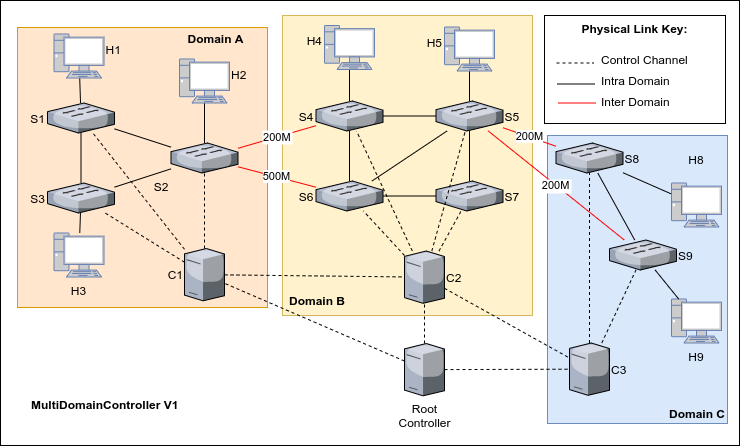

The diagram above was exported from draw.io. Its source (the exported page's mxGraphModel, read from the mxfile embedded in the PNG):
<mxGraphModel dx="1422" dy="712" grid="1" gridSize="10" guides="1" tooltips="1" connect="1" arrows="1" fold="1" page="1" pageScale="1" pageWidth="840" pageHeight="1000" math="0" shadow="0">
  <root>
    <mxCell id="0" />
    <mxCell id="1" parent="0" />
    <mxCell id="2" value="" style="group" vertex="1" connectable="0" parent="1">
      <mxGeometry x="51" y="40" width="739" height="445" as="geometry" />
    </mxCell>
    <mxCell id="3" value="" style="rounded=0;whiteSpace=wrap;html=1;" vertex="1" parent="2">
      <mxGeometry width="739" height="445" as="geometry" />
    </mxCell>
    <mxCell id="4" value="Domain C" style="rounded=0;whiteSpace=wrap;fillColor=#dae8fc;strokeColor=#6c8ebf;verticalAlign=bottom;align=right;fontSize=12;fontStyle=1" vertex="1" parent="2">
      <mxGeometry x="547" y="135" width="180" height="288" as="geometry" />
    </mxCell>
    <mxCell id="5" value="" style="rounded=0;whiteSpace=wrap;fillColor=#fff2cc;strokeColor=#d6b656;fontSize=12;" vertex="1" parent="2">
      <mxGeometry x="282" y="15" width="250" height="300" as="geometry" />
    </mxCell>
    <mxCell id="6" value="" style="rounded=0;whiteSpace=wrap;fillColor=#ffe6cc;strokeColor=#d79b00;fontSize=12;" vertex="1" parent="2">
      <mxGeometry x="17" y="27" width="250" height="280" as="geometry" />
    </mxCell>
    <mxCell id="7" value="S1" style="verticalLabelPosition=middle;aspect=fixed;verticalAlign=middle;strokeColor=none;align=right;outlineConnect=0;shape=mxgraph.citrix.switch;labelPosition=left;fontSize=12;" vertex="1" parent="2">
      <mxGeometry x="47" y="102.5" width="67" height="30" as="geometry" />
    </mxCell>
    <mxCell id="8" style="edgeStyle=none;rounded=0;orthogonalLoop=1;jettySize=auto;endArrow=none;endFill=0;dashed=1;fontSize=12;" edge="1" parent="2" source="41" target="7">
      <mxGeometry relative="1" as="geometry">
        <mxPoint x="136.54402515723268" y="251.5" as="sourcePoint" />
      </mxGeometry>
    </mxCell>
    <mxCell id="9" value="S3" style="verticalLabelPosition=middle;aspect=fixed;verticalAlign=middle;strokeColor=none;align=right;outlineConnect=0;shape=mxgraph.citrix.switch;labelPosition=left;fontSize=12;" vertex="1" parent="2">
      <mxGeometry x="47" y="182.5" width="67" height="30" as="geometry" />
    </mxCell>
    <mxCell id="10" value="" style="rounded=0;orthogonalLoop=1;jettySize=auto;endArrow=none;endFill=0;fontSize=12;" edge="1" parent="2" source="7" target="9">
      <mxGeometry relative="1" as="geometry" />
    </mxCell>
    <mxCell id="11" value="S2" style="verticalLabelPosition=bottom;aspect=fixed;verticalAlign=top;strokeColor=none;align=right;outlineConnect=0;shape=mxgraph.citrix.switch;fontSize=12;labelPosition=left;" vertex="1" parent="2">
      <mxGeometry x="170.5" y="142.5" width="67" height="30" as="geometry" />
    </mxCell>
    <mxCell id="12" value="" style="edgeStyle=none;rounded=0;orthogonalLoop=1;jettySize=auto;endArrow=none;endFill=0;fontSize=12;" edge="1" parent="2" source="9" target="11">
      <mxGeometry relative="1" as="geometry">
        <mxPoint x="194" y="197.5" as="targetPoint" />
      </mxGeometry>
    </mxCell>
    <mxCell id="13" value="S4" style="verticalLabelPosition=middle;aspect=fixed;verticalAlign=middle;strokeColor=none;align=right;outlineConnect=0;shape=mxgraph.citrix.switch;labelPosition=left;fontSize=12;" vertex="1" parent="2">
      <mxGeometry x="315.5" y="100.5" width="67" height="30" as="geometry" />
    </mxCell>
    <mxCell id="14" value="200M" style="edgeStyle=none;rounded=0;orthogonalLoop=1;jettySize=auto;endArrow=none;endFill=0;strokeWidth=1;strokeColor=#FF0000;fontSize=11;" edge="1" parent="2" source="11" target="13">
      <mxGeometry relative="1" as="geometry" />
    </mxCell>
    <mxCell id="15" value="S6" style="verticalLabelPosition=middle;aspect=fixed;verticalAlign=middle;strokeColor=none;align=right;outlineConnect=0;shape=mxgraph.citrix.switch;fontSize=12;labelPosition=left;" vertex="1" parent="2">
      <mxGeometry x="315.5" y="180.5" width="67" height="30" as="geometry" />
    </mxCell>
    <mxCell id="16" value="500M" style="rounded=0;orthogonalLoop=1;jettySize=auto;html=1;strokeColor=#FF0000;endArrow=none;endFill=0;" edge="1" parent="2" source="11" target="15">
      <mxGeometry relative="1" as="geometry" />
    </mxCell>
    <mxCell id="17" style="edgeStyle=none;rounded=0;orthogonalLoop=1;jettySize=auto;endArrow=none;endFill=0;fontSize=12;" edge="1" parent="2" source="13" target="15">
      <mxGeometry relative="1" as="geometry" />
    </mxCell>
    <mxCell id="18" value="S7" style="verticalLabelPosition=middle;aspect=fixed;verticalAlign=middle;strokeColor=none;align=left;outlineConnect=0;shape=mxgraph.citrix.switch;fontSize=12;labelPosition=right;" vertex="1" parent="2">
      <mxGeometry x="435.5" y="180.5" width="67" height="30" as="geometry" />
    </mxCell>
    <mxCell id="19" value="" style="edgeStyle=none;rounded=0;orthogonalLoop=1;jettySize=auto;endArrow=none;endFill=0;fontSize=12;" edge="1" parent="2" source="15" target="18">
      <mxGeometry relative="1" as="geometry" />
    </mxCell>
    <mxCell id="20" value="S8" style="verticalLabelPosition=middle;aspect=fixed;verticalAlign=middle;strokeColor=none;align=left;outlineConnect=0;shape=mxgraph.citrix.switch;fontSize=12;labelPosition=right;" vertex="1" parent="2">
      <mxGeometry x="555.5" y="142.5" width="67" height="30" as="geometry" />
    </mxCell>
    <mxCell id="21" style="edgeStyle=none;rounded=0;orthogonalLoop=1;jettySize=auto;endArrow=none;endFill=0;dashed=1;fontSize=12;" edge="1" parent="2" source="44" target="15">
      <mxGeometry relative="1" as="geometry">
        <mxPoint x="405.5" y="255.32352941176487" as="sourcePoint" />
      </mxGeometry>
    </mxCell>
    <mxCell id="22" style="edgeStyle=none;rounded=0;orthogonalLoop=1;jettySize=auto;endArrow=none;endFill=0;dashed=1;fontSize=12;" edge="1" parent="2" source="44" target="13">
      <mxGeometry relative="1" as="geometry">
        <mxPoint x="413.62111801242236" y="251.5" as="sourcePoint" />
      </mxGeometry>
    </mxCell>
    <mxCell id="23" style="edgeStyle=none;rounded=0;orthogonalLoop=1;jettySize=auto;endArrow=none;endFill=0;dashed=1;fontSize=12;" edge="1" parent="2" source="44" target="18">
      <mxGeometry relative="1" as="geometry">
        <mxPoint x="438.9259259259261" y="251.5" as="sourcePoint" />
      </mxGeometry>
    </mxCell>
    <mxCell id="24" style="edgeStyle=none;rounded=0;orthogonalLoop=1;jettySize=auto;endArrow=none;endFill=0;fontSize=12;" edge="1" parent="2" source="26" target="18">
      <mxGeometry relative="1" as="geometry" />
    </mxCell>
    <mxCell id="25" value="200M" style="rounded=0;orthogonalLoop=1;jettySize=auto;html=1;endArrow=none;endFill=0;strokeColor=#FF0000;" edge="1" parent="2" source="26" target="20">
      <mxGeometry relative="1" as="geometry" />
    </mxCell>
    <mxCell id="26" value="S5" style="verticalLabelPosition=middle;aspect=fixed;verticalAlign=middle;strokeColor=none;align=left;outlineConnect=0;shape=mxgraph.citrix.switch;labelPosition=right;fontSize=12;" vertex="1" parent="2">
      <mxGeometry x="435.5" y="100.5" width="67" height="30" as="geometry" />
    </mxCell>
    <mxCell id="27" value="" style="edgeStyle=none;rounded=0;orthogonalLoop=1;jettySize=auto;endArrow=none;endFill=0;fontSize=12;" edge="1" parent="2" source="13" target="26">
      <mxGeometry relative="1" as="geometry" />
    </mxCell>
    <mxCell id="28" style="edgeStyle=none;rounded=0;orthogonalLoop=1;jettySize=auto;endArrow=none;endFill=0;fontSize=12;" edge="1" parent="2" source="15" target="26">
      <mxGeometry relative="1" as="geometry" />
    </mxCell>
    <mxCell id="29" value="" style="endArrow=none;fontSize=12;" edge="1" parent="2" source="7" target="37">
      <mxGeometry width="50" height="50" relative="1" as="geometry">
        <mxPoint x="57" y="152.5" as="sourcePoint" />
        <mxPoint x="80.5" y="79" as="targetPoint" />
      </mxGeometry>
    </mxCell>
    <mxCell id="30" value="" style="edgeStyle=none;rounded=0;orthogonalLoop=1;jettySize=auto;endArrow=none;endFill=0;fontSize=12;" edge="1" parent="2" source="7" target="11">
      <mxGeometry relative="1" as="geometry">
        <mxPoint x="124" y="196.64979757085018" as="sourcePoint" />
        <mxPoint x="180.5" y="178.35020242914982" as="targetPoint" />
      </mxGeometry>
    </mxCell>
    <mxCell id="31" style="edgeStyle=none;rounded=0;orthogonalLoop=1;jettySize=auto;endArrow=none;endFill=0;fontSize=12;" edge="1" parent="2" source="38" target="11">
      <mxGeometry relative="1" as="geometry">
        <mxPoint x="204" y="102.5" as="sourcePoint" />
      </mxGeometry>
    </mxCell>
    <mxCell id="32" style="edgeStyle=none;rounded=0;orthogonalLoop=1;jettySize=auto;endArrow=none;endFill=0;fontSize=12;" edge="1" parent="2" source="39" target="26">
      <mxGeometry relative="1" as="geometry">
        <mxPoint x="469" y="72" as="sourcePoint" />
      </mxGeometry>
    </mxCell>
    <mxCell id="33" value="Domain A" style="text;resizable=0;points=[];autosize=1;align=left;verticalAlign=top;spacingTop=-4;fontStyle=1;fontSize=12;" vertex="1" parent="2">
      <mxGeometry x="185.5" y="28.5" width="70" height="20" as="geometry" />
    </mxCell>
    <mxCell id="34" value="Domain B" style="text;resizable=0;points=[];autosize=1;align=left;verticalAlign=top;spacingTop=-4;fontStyle=1;fontSize=12;" vertex="1" parent="2">
      <mxGeometry x="287" y="290.5" width="70" height="20" as="geometry" />
    </mxCell>
    <mxCell id="35" style="edgeStyle=none;rounded=0;orthogonalLoop=1;jettySize=auto;startArrow=none;startFill=0;endArrow=none;endFill=0;strokeColor=#000000;strokeWidth=1;fontSize=12;" edge="1" parent="2" source="20" target="40">
      <mxGeometry relative="1" as="geometry">
        <mxPoint x="610.5" y="211.5" as="sourcePoint" />
        <mxPoint x="631" y="198.21755725190837" as="targetPoint" />
      </mxGeometry>
    </mxCell>
    <mxCell id="36" style="edgeStyle=none;rounded=0;orthogonalLoop=1;jettySize=auto;dashed=1;startArrow=none;startFill=0;endArrow=none;endFill=0;strokeColor=#000000;strokeWidth=1;fontSize=12;" edge="1" parent="2" source="47" target="20">
      <mxGeometry relative="1" as="geometry">
        <mxPoint x="589" y="250.5" as="sourcePoint" />
      </mxGeometry>
    </mxCell>
    <mxCell id="37" value="H1&#10;" style="fontColor=#000000;verticalAlign=middle;verticalLabelPosition=middle;labelPosition=right;align=left;outlineConnect=0;fillColor=#CCCCCC;strokeColor=#6881B3;gradientColor=none;gradientDirection=north;strokeWidth=2;shape=mxgraph.networks.pc;fontStyle=0;fontSize=12;" vertex="1" parent="2">
      <mxGeometry x="53.5" y="33.5" width="50" height="44" as="geometry" />
    </mxCell>
    <mxCell id="38" value="H2&#10;" style="fontColor=#000000;verticalAlign=middle;verticalLabelPosition=middle;labelPosition=right;align=left;outlineConnect=0;fillColor=#CCCCCC;strokeColor=#6881B3;gradientColor=none;gradientDirection=north;strokeWidth=2;shape=mxgraph.networks.pc;fontStyle=0;fontSize=12;" vertex="1" parent="2">
      <mxGeometry x="179" y="58.5" width="50" height="44" as="geometry" />
    </mxCell>
    <mxCell id="39" value="H5&#10;" style="fontColor=#000000;verticalAlign=middle;verticalLabelPosition=middle;labelPosition=left;align=right;outlineConnect=0;fillColor=#CCCCCC;strokeColor=#6881B3;gradientColor=none;gradientDirection=north;strokeWidth=2;shape=mxgraph.networks.pc;fontStyle=0;fontSize=12;" vertex="1" parent="2">
      <mxGeometry x="444" y="26.5" width="50" height="44" as="geometry" />
    </mxCell>
    <mxCell id="40" value="H8&#10;" style="fontColor=#000000;verticalAlign=bottom;verticalLabelPosition=top;labelPosition=center;align=center;outlineConnect=0;fillColor=#CCCCCC;strokeColor=#6881B3;gradientColor=none;gradientDirection=north;strokeWidth=2;shape=mxgraph.networks.pc;fontStyle=0;fontSize=12;" vertex="1" parent="2">
      <mxGeometry x="671" y="182.5" width="50" height="44" as="geometry" />
    </mxCell>
    <mxCell id="41" value="C1" style="verticalLabelPosition=middle;aspect=fixed;html=1;verticalAlign=middle;strokeColor=none;align=right;outlineConnect=0;shape=mxgraph.citrix.tower_server;labelBackgroundColor=none;fontSize=12;labelPosition=left;" vertex="1" parent="2">
      <mxGeometry x="184" y="248" width="40" height="52.31" as="geometry" />
    </mxCell>
    <mxCell id="42" style="edgeStyle=none;rounded=0;orthogonalLoop=1;jettySize=auto;endArrow=none;endFill=0;dashed=1;fontSize=12;" edge="1" parent="2" source="41" target="9">
      <mxGeometry relative="1" as="geometry">
        <mxPoint x="127" y="252.7406015037593" as="sourcePoint" />
      </mxGeometry>
    </mxCell>
    <mxCell id="43" style="edgeStyle=none;rounded=0;orthogonalLoop=1;jettySize=auto;endArrow=none;endFill=0;dashed=1;fontSize=12;" edge="1" parent="2" source="41" target="11">
      <mxGeometry relative="1" as="geometry">
        <mxPoint x="158.9747899159663" y="251.5" as="sourcePoint" />
      </mxGeometry>
    </mxCell>
    <mxCell id="44" value="C2" style="verticalLabelPosition=middle;aspect=fixed;html=1;verticalAlign=middle;strokeColor=none;align=left;outlineConnect=0;shape=mxgraph.citrix.tower_server;labelBackgroundColor=none;fontSize=12;labelPosition=right;" vertex="1" parent="2">
      <mxGeometry x="404" y="250.5" width="40" height="52.31" as="geometry" />
    </mxCell>
    <mxCell id="45" style="edgeStyle=none;rounded=0;orthogonalLoop=1;jettySize=auto;endArrow=none;endFill=0;dashed=1;fontSize=12;" edge="1" parent="2" source="44" target="26">
      <mxGeometry relative="1" as="geometry">
        <mxPoint x="432.2546583850931" y="251.5" as="sourcePoint" />
      </mxGeometry>
    </mxCell>
    <mxCell id="46" style="edgeStyle=none;rounded=0;orthogonalLoop=1;jettySize=auto;endArrow=none;endFill=0;dashed=1;fontSize=12;" edge="1" parent="2" source="41" target="44">
      <mxGeometry relative="1" as="geometry">
        <mxPoint x="149" y="276" as="sourcePoint" />
        <mxPoint x="412.5" y="276.4647266313932" as="targetPoint" />
      </mxGeometry>
    </mxCell>
    <mxCell id="47" value="C3" style="verticalLabelPosition=middle;aspect=fixed;html=1;verticalAlign=middle;strokeColor=none;align=left;outlineConnect=0;shape=mxgraph.citrix.tower_server;labelBackgroundColor=none;fontSize=12;labelPosition=right;" vertex="1" parent="2">
      <mxGeometry x="569" y="342.5" width="40" height="52.31" as="geometry" />
    </mxCell>
    <mxCell id="48" style="edgeStyle=none;rounded=0;orthogonalLoop=1;jettySize=auto;startArrow=none;startFill=0;endArrow=none;endFill=0;strokeColor=#000000;strokeWidth=1;fontSize=12;dashed=1;" edge="1" parent="2" source="44" target="47">
      <mxGeometry relative="1" as="geometry">
        <mxPoint x="452.5" y="276.37841945288756" as="sourcePoint" />
        <mxPoint x="577" y="275.63915662650606" as="targetPoint" />
      </mxGeometry>
    </mxCell>
    <mxCell id="49" style="edgeStyle=none;rounded=0;orthogonalLoop=1;jettySize=auto;html=0;endArrow=none;endFill=0;strokeColor=#000000;fontSize=12;dashed=1;" edge="1" parent="2" source="52" target="41">
      <mxGeometry relative="1" as="geometry" />
    </mxCell>
    <mxCell id="50" style="edgeStyle=none;rounded=0;orthogonalLoop=1;jettySize=auto;html=0;dashed=1;endArrow=none;endFill=0;strokeColor=#000000;fontSize=12;" edge="1" parent="2" source="52" target="44">
      <mxGeometry relative="1" as="geometry" />
    </mxCell>
    <mxCell id="51" style="edgeStyle=none;rounded=0;orthogonalLoop=1;jettySize=auto;html=0;dashed=1;endArrow=none;endFill=0;strokeColor=#000000;fontSize=12;" edge="1" parent="2" source="52" target="47">
      <mxGeometry relative="1" as="geometry" />
    </mxCell>
    <mxCell id="52" value="Root&lt;br&gt;Controller&lt;br&gt;" style="verticalLabelPosition=bottom;aspect=fixed;html=1;verticalAlign=top;strokeColor=none;align=center;outlineConnect=0;shape=mxgraph.citrix.tower_server;labelBackgroundColor=none;fontSize=12;labelPosition=center;" vertex="1" parent="2">
      <mxGeometry x="404" y="343" width="40" height="52.31" as="geometry" />
    </mxCell>
    <mxCell id="53" value="" style="group;fontSize=12;" vertex="1" connectable="0" parent="2">
      <mxGeometry x="544" y="15" width="185" height="108" as="geometry" />
    </mxCell>
    <mxCell id="54" value="Physical Link Key:" style="rounded=0;whiteSpace=wrap;align=center;verticalAlign=top;fontStyle=1;fontSize=12;" vertex="1" parent="53">
      <mxGeometry width="181" height="108" as="geometry" />
    </mxCell>
    <mxCell id="55" value="Control Channel" style="text;resizable=0;points=[];autosize=1;align=left;verticalAlign=top;spacingTop=-4;fontSize=12;" vertex="1" parent="53">
      <mxGeometry x="55" y="34.5" width="130" height="20" as="geometry" />
    </mxCell>
    <mxCell id="56" value="Intra Domain" style="text;resizable=0;points=[];autosize=1;align=left;verticalAlign=top;spacingTop=-4;fontSize=12;" vertex="1" parent="53">
      <mxGeometry x="55" y="56" width="110" height="20" as="geometry" />
    </mxCell>
    <mxCell id="57" value="Inter Domain&#10;" style="text;resizable=0;points=[];autosize=1;align=left;verticalAlign=top;spacingTop=-4;fontSize=12;" vertex="1" parent="53">
      <mxGeometry x="55" y="77" width="110" height="20" as="geometry" />
    </mxCell>
    <mxCell id="58" value="" style="endArrow=none;strokeColor=#000000;strokeWidth=1;entryX=-0.037;entryY=0.4;entryDx=0;entryDy=0;entryPerimeter=0;dashed=1;fontSize=12;" edge="1" parent="53">
      <mxGeometry width="50" height="50" relative="1" as="geometry">
        <mxPoint x="12" y="47.5" as="sourcePoint" />
        <mxPoint x="49" y="47.5" as="targetPoint" />
      </mxGeometry>
    </mxCell>
    <mxCell id="59" value="" style="endArrow=none;strokeColor=#000000;strokeWidth=1;entryX=-0.037;entryY=0.4;entryDx=0;entryDy=0;entryPerimeter=0;fontSize=12;" edge="1" parent="53">
      <mxGeometry width="50" height="50" relative="1" as="geometry">
        <mxPoint x="13" y="68.5" as="sourcePoint" />
        <mxPoint x="50" y="68.5" as="targetPoint" />
      </mxGeometry>
    </mxCell>
    <mxCell id="60" value="" style="endArrow=none;strokeColor=#FF0000;strokeWidth=1;entryX=-0.037;entryY=0.4;entryDx=0;entryDy=0;entryPerimeter=0;fontSize=12;" edge="1" parent="53">
      <mxGeometry width="50" height="50" relative="1" as="geometry">
        <mxPoint x="14" y="87.5" as="sourcePoint" />
        <mxPoint x="51" y="87.5" as="targetPoint" />
      </mxGeometry>
    </mxCell>
    <mxCell id="61" style="rounded=0;orthogonalLoop=1;jettySize=auto;html=1;fontSize=12;endArrow=none;endFill=0;" edge="1" parent="2" source="62" target="13">
      <mxGeometry relative="1" as="geometry" />
    </mxCell>
    <mxCell id="62" value="H4&#10;" style="fontColor=#000000;verticalAlign=middle;verticalLabelPosition=middle;labelPosition=left;align=right;outlineConnect=0;fillColor=#CCCCCC;strokeColor=#6881B3;gradientColor=none;gradientDirection=north;strokeWidth=2;shape=mxgraph.networks.pc;fontStyle=0;fontSize=12;" vertex="1" parent="2">
      <mxGeometry x="324" y="25" width="50" height="44" as="geometry" />
    </mxCell>
    <mxCell id="63" value="H3&#10;" style="fontColor=#000000;verticalAlign=top;verticalLabelPosition=bottom;labelPosition=center;align=center;outlineConnect=0;fillColor=#CCCCCC;strokeColor=#6881B3;gradientColor=none;gradientDirection=north;strokeWidth=2;shape=mxgraph.networks.pc;fontStyle=0;fontSize=12;" vertex="1" parent="2">
      <mxGeometry x="53.5" y="232.5" width="50" height="44" as="geometry" />
    </mxCell>
    <mxCell id="64" style="edgeStyle=none;rounded=0;orthogonalLoop=1;jettySize=auto;html=1;endArrow=none;endFill=0;fontSize=12;" edge="1" parent="2" source="9" target="63">
      <mxGeometry relative="1" as="geometry" />
    </mxCell>
    <mxCell id="65" value="S9" style="verticalLabelPosition=middle;aspect=fixed;verticalAlign=middle;strokeColor=none;align=left;outlineConnect=0;shape=mxgraph.citrix.switch;fontSize=12;labelPosition=right;" vertex="1" parent="2">
      <mxGeometry x="609" y="239.5" width="67" height="30" as="geometry" />
    </mxCell>
    <mxCell id="66" style="rounded=0;orthogonalLoop=1;jettySize=auto;html=1;endArrow=none;endFill=0;" edge="1" parent="2" source="20" target="65">
      <mxGeometry relative="1" as="geometry" />
    </mxCell>
    <mxCell id="67" value="200M" style="edgeStyle=none;rounded=0;orthogonalLoop=1;jettySize=auto;startArrow=none;startFill=0;endArrow=none;endFill=0;strokeColor=#FF0000;strokeWidth=1;fontSize=11;" edge="1" parent="2" source="26" target="65">
      <mxGeometry relative="1" as="geometry" />
    </mxCell>
    <mxCell id="68" style="edgeStyle=none;rounded=0;orthogonalLoop=1;jettySize=auto;html=1;endArrow=none;endFill=0;dashed=1;" edge="1" parent="2" source="47" target="65">
      <mxGeometry relative="1" as="geometry" />
    </mxCell>
    <mxCell id="69" value="H9&#10;" style="fontColor=#000000;verticalAlign=top;verticalLabelPosition=bottom;labelPosition=center;align=center;outlineConnect=0;fillColor=#CCCCCC;strokeColor=#6881B3;gradientColor=none;gradientDirection=north;strokeWidth=2;shape=mxgraph.networks.pc;fontStyle=0;fontSize=12;" vertex="1" parent="2">
      <mxGeometry x="671" y="298.5" width="50" height="44" as="geometry" />
    </mxCell>
    <mxCell id="70" style="edgeStyle=none;rounded=0;orthogonalLoop=1;jettySize=auto;html=1;endArrow=none;endFill=0;" edge="1" parent="2" source="65" target="69">
      <mxGeometry relative="1" as="geometry" />
    </mxCell>
    <mxCell id="71" value="MultiDomainController V1" style="text;html=1;resizable=0;points=[];autosize=1;align=left;verticalAlign=top;spacingTop=-4;fontStyle=1" vertex="1" parent="2">
      <mxGeometry x="29" y="394.81" width="160" height="20" as="geometry" />
    </mxCell>
  </root>
</mxGraphModel>